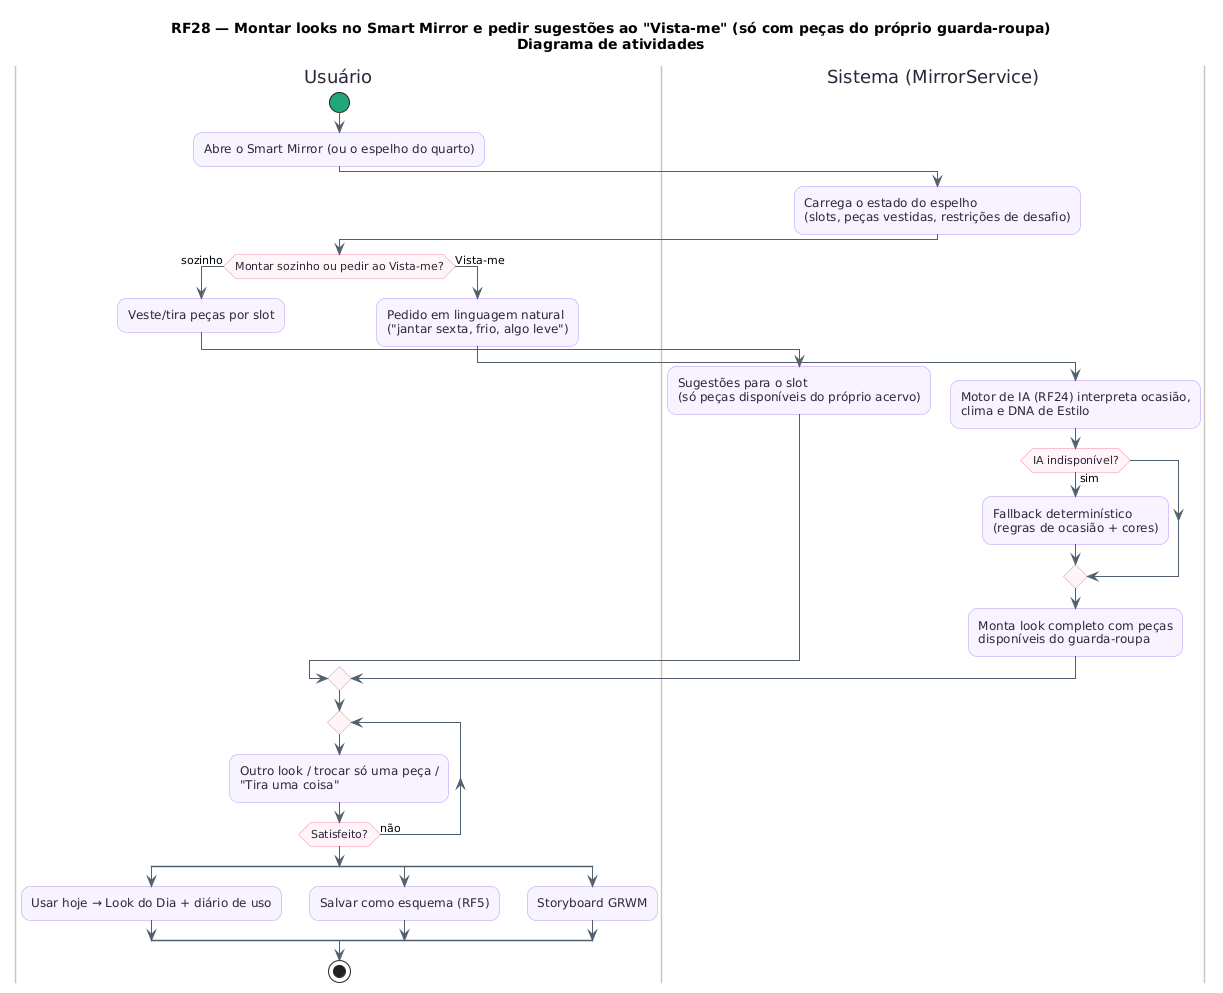

The diagram above was rendered by PlantUML. Its source (embedded in the PNG):
@startuml RF28_Atividades
title RF28 — Montar looks no Smart Mirror e pedir sugestões ao "Vista-me" (só com peças do próprio guarda-roupa)\nDiagrama de atividades
skinparam backgroundColor #FFFFFF
skinparam shadowing false
skinparam roundcorner 18
skinparam ArrowColor #52606D
skinparam activity {
  BackgroundColor #F8F4FF
  BorderColor #B695F5
  FontColor #2D2438
  DiamondBackgroundColor #FFF5F8
  DiamondBorderColor #F08DB1
  StartColor #20A77A
  EndColor #4B5563
  BarColor #4B4B4B
}
skinparam swimlane {
  BorderColor #CBC6BE
  TitleFontColor #2D2438
}
skinparam note {
  BackgroundColor #FFFDEB
  BorderColor #D8CE78
  FontColor #554F24
}
|Usuário|
start
:Abre o Smart Mirror (ou o espelho do quarto);
|Sistema (MirrorService)|
:Carrega o estado do espelho\n(slots, peças vestidas, restrições de desafio);
|Usuário|
if (Montar sozinho ou pedir ao Vista-me?) then (sozinho)
  :Veste/tira peças por slot;
  |Sistema (MirrorService)|
  :Sugestões para o slot\n(só peças disponíveis do próprio acervo);
else (Vista-me)
  |Usuário|
  :Pedido em linguagem natural\n("jantar sexta, frio, algo leve");
  |Sistema (MirrorService)|
  :Motor de IA (RF24) interpreta ocasião,\nclima e DNA de Estilo;
  if (IA indisponível?) then (sim)
    :Fallback determinístico\n(regras de ocasião + cores);
  endif
  :Monta look completo com peças\ndisponíveis do guarda-roupa;
endif
|Usuário|
repeat
  :Outro look / trocar só uma peça /\n"Tira uma coisa";
repeat while (Satisfeito?) is (não)
split
  :Usar hoje → Look do Dia + diário de uso;
split again
  :Salvar como esquema (RF5);
split again
  :Storyboard GRWM;
end split
stop
@enduml